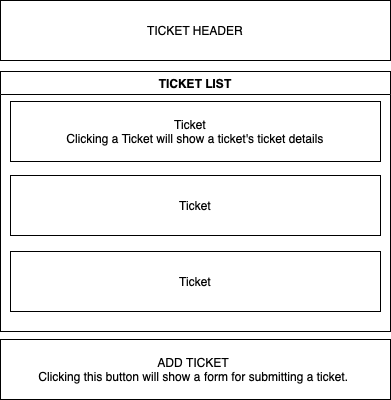

The diagram above was exported from draw.io. Its source (the exported page's mxGraphModel, read from the mxfile embedded in the PNG):
<mxGraphModel dx="796" dy="519" grid="1" gridSize="10" guides="1" tooltips="1" connect="1" arrows="1" fold="1" page="1" pageScale="1" pageWidth="850" pageHeight="1100" math="0" shadow="0">
  <root>
    <mxCell id="0" />
    <mxCell id="1" parent="0" />
    <mxCell id="avb5grzWzX8oSMaih_ur-2" value="TICKET HEADER" style="rounded=0;whiteSpace=wrap;html=1;" vertex="1" parent="1">
      <mxGeometry x="130" y="59" width="390" height="60" as="geometry" />
    </mxCell>
    <mxCell id="avb5grzWzX8oSMaih_ur-3" value="Ticket &amp;nbsp; &lt;br&gt;Clicking a Ticket will show a ticket's ticket details" style="rounded=0;whiteSpace=wrap;html=1;" vertex="1" parent="1">
      <mxGeometry x="140" y="160" width="370" height="60" as="geometry" />
    </mxCell>
    <mxCell id="avb5grzWzX8oSMaih_ur-4" value="Ticket" style="rounded=0;whiteSpace=wrap;html=1;" vertex="1" parent="1">
      <mxGeometry x="140" y="310" width="370" height="60" as="geometry" />
    </mxCell>
    <mxCell id="avb5grzWzX8oSMaih_ur-5" value="Ticket" style="rounded=0;whiteSpace=wrap;html=1;" vertex="1" parent="1">
      <mxGeometry x="140" y="234" width="370" height="60" as="geometry" />
    </mxCell>
    <mxCell id="avb5grzWzX8oSMaih_ur-6" value="ADD TICKET&amp;nbsp;&lt;br&gt;Clicking this button will show a form for submitting a ticket.&amp;nbsp;" style="rounded=0;whiteSpace=wrap;html=1;" vertex="1" parent="1">
      <mxGeometry x="130" y="398" width="390" height="60" as="geometry" />
    </mxCell>
    <mxCell id="avb5grzWzX8oSMaih_ur-7" value="TICKET LIST" style="swimlane;" vertex="1" parent="1">
      <mxGeometry x="130" y="130" width="390" height="260" as="geometry" />
    </mxCell>
  </root>
</mxGraphModel>